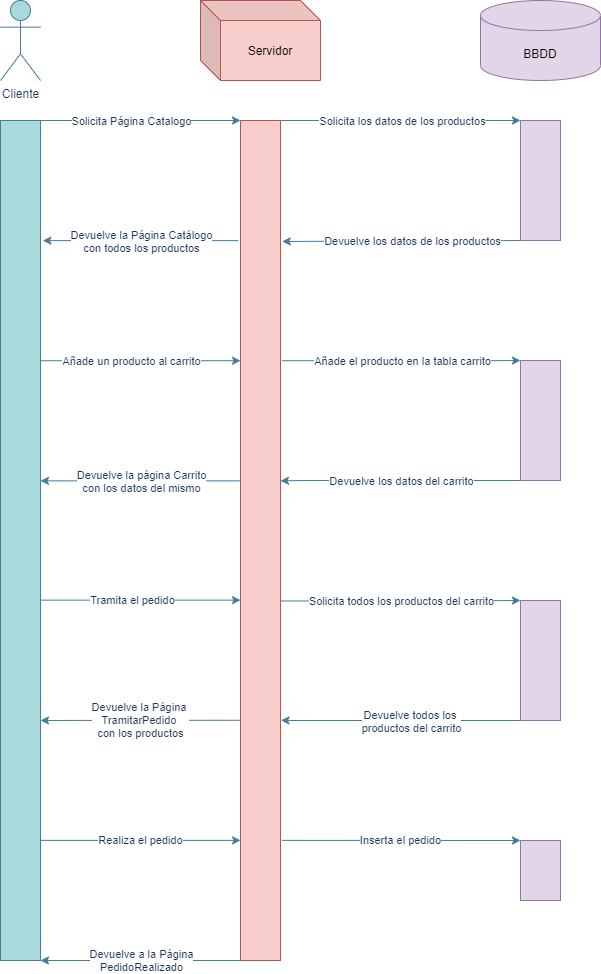

The diagram above was exported from draw.io. Its source (the exported page's mxGraphModel, read from the mxfile embedded in the PNG):
<mxGraphModel dx="1374" dy="772" grid="1" gridSize="10" guides="1" tooltips="1" connect="1" arrows="1" fold="1" page="1" pageScale="1" pageWidth="827" pageHeight="1169" math="0" shadow="0">
  <root>
    <mxCell id="RGzNj3PhNcoxDusXL8F5-0" />
    <mxCell id="RGzNj3PhNcoxDusXL8F5-1" parent="RGzNj3PhNcoxDusXL8F5-0" />
    <mxCell id="vkMrpO10YNfutaRM_gcO-0" value="Cliente" style="shape=umlActor;verticalLabelPosition=bottom;verticalAlign=top;html=1;outlineConnect=0;rounded=0;sketch=0;fontColor=#1D3557;strokeColor=#457B9D;fillColor=#A8DADC;" parent="RGzNj3PhNcoxDusXL8F5-1" vertex="1">
      <mxGeometry x="80" y="40" width="40" height="80" as="geometry" />
    </mxCell>
    <mxCell id="vkMrpO10YNfutaRM_gcO-1" value="BBDD" style="shape=cylinder3;whiteSpace=wrap;html=1;boundedLbl=1;backgroundOutline=1;size=15;rounded=0;sketch=0;strokeColor=#9673a6;fillColor=#e1d5e7;" parent="RGzNj3PhNcoxDusXL8F5-1" vertex="1">
      <mxGeometry x="560" y="40" width="120" height="80" as="geometry" />
    </mxCell>
    <mxCell id="vkMrpO10YNfutaRM_gcO-2" value="Servidor" style="shape=cube;whiteSpace=wrap;html=1;boundedLbl=1;backgroundOutline=1;darkOpacity=0.05;darkOpacity2=0.1;rounded=0;sketch=0;strokeColor=#b85450;fillColor=#f8cecc;" parent="RGzNj3PhNcoxDusXL8F5-1" vertex="1">
      <mxGeometry x="280" y="40" width="120" height="80" as="geometry" />
    </mxCell>
    <mxCell id="vkMrpO10YNfutaRM_gcO-3" style="edgeStyle=orthogonalEdgeStyle;sketch=0;orthogonalLoop=1;jettySize=auto;html=1;exitX=1;exitY=0;exitDx=0;exitDy=0;entryX=0;entryY=0;entryDx=0;entryDy=0;fontColor=#1D3557;strokeColor=#457B9D;fillColor=#A8DADC;rounded=1;" parent="RGzNj3PhNcoxDusXL8F5-1" source="vkMrpO10YNfutaRM_gcO-5" target="vkMrpO10YNfutaRM_gcO-8" edge="1">
      <mxGeometry relative="1" as="geometry">
        <Array as="points">
          <mxPoint x="180" y="160" />
          <mxPoint x="180" y="160" />
        </Array>
      </mxGeometry>
    </mxCell>
    <mxCell id="vkMrpO10YNfutaRM_gcO-4" value="Solicita Página Catalogo" style="edgeLabel;html=1;align=center;verticalAlign=middle;resizable=0;points=[];fontColor=#1D3557;" parent="vkMrpO10YNfutaRM_gcO-3" vertex="1" connectable="0">
      <mxGeometry x="-0.1554" y="-2" relative="1" as="geometry">
        <mxPoint x="6" y="-2" as="offset" />
      </mxGeometry>
    </mxCell>
    <mxCell id="exPM_qud8aTiPFY0sSUa-9" style="edgeStyle=orthogonalEdgeStyle;rounded=1;sketch=0;orthogonalLoop=1;jettySize=auto;html=1;fontColor=#1D3557;strokeColor=#457B9D;fillColor=#A8DADC;entryX=0;entryY=0.286;entryDx=0;entryDy=0;entryPerimeter=0;exitX=1;exitY=0.286;exitDx=0;exitDy=0;exitPerimeter=0;" parent="RGzNj3PhNcoxDusXL8F5-1" source="vkMrpO10YNfutaRM_gcO-5" target="vkMrpO10YNfutaRM_gcO-8" edge="1">
      <mxGeometry relative="1" as="geometry">
        <mxPoint x="140" y="400" as="sourcePoint" />
        <mxPoint x="310" y="400" as="targetPoint" />
        <Array as="points" />
      </mxGeometry>
    </mxCell>
    <mxCell id="exPM_qud8aTiPFY0sSUa-13" value="Añade un producto al carrito" style="edgeLabel;html=1;align=center;verticalAlign=middle;resizable=0;points=[];fontColor=#1D3557;" parent="exPM_qud8aTiPFY0sSUa-9" vertex="1" connectable="0">
      <mxGeometry x="-0.1214" y="-3" relative="1" as="geometry">
        <mxPoint x="2" y="-3" as="offset" />
      </mxGeometry>
    </mxCell>
    <mxCell id="exPM_qud8aTiPFY0sSUa-21" style="edgeStyle=orthogonalEdgeStyle;rounded=1;sketch=0;orthogonalLoop=1;jettySize=auto;html=1;fontColor=#1D3557;strokeColor=#457B9D;fillColor=#A8DADC;entryX=0;entryY=0.571;entryDx=0;entryDy=0;entryPerimeter=0;exitX=1;exitY=0.571;exitDx=0;exitDy=0;exitPerimeter=0;" parent="RGzNj3PhNcoxDusXL8F5-1" source="vkMrpO10YNfutaRM_gcO-5" target="vkMrpO10YNfutaRM_gcO-8" edge="1">
      <mxGeometry relative="1" as="geometry">
        <mxPoint x="140" y="640" as="sourcePoint" />
        <mxPoint x="300" y="640" as="targetPoint" />
        <Array as="points" />
      </mxGeometry>
    </mxCell>
    <mxCell id="exPM_qud8aTiPFY0sSUa-22" value="Tramita el pedido" style="edgeLabel;html=1;align=center;verticalAlign=middle;resizable=0;points=[];fontColor=#1D3557;" parent="exPM_qud8aTiPFY0sSUa-21" vertex="1" connectable="0">
      <mxGeometry x="-0.175" relative="1" as="geometry">
        <mxPoint x="8" as="offset" />
      </mxGeometry>
    </mxCell>
    <mxCell id="vkMrpO10YNfutaRM_gcO-5" value="" style="html=1;rounded=0;sketch=0;fontColor=#1D3557;strokeColor=#457B9D;fillColor=#A8DADC;" parent="RGzNj3PhNcoxDusXL8F5-1" vertex="1">
      <mxGeometry x="80" y="160" width="40" height="840" as="geometry" />
    </mxCell>
    <mxCell id="exPM_qud8aTiPFY0sSUa-1" style="edgeStyle=orthogonalEdgeStyle;rounded=1;sketch=0;orthogonalLoop=1;jettySize=auto;html=1;exitX=1;exitY=0;exitDx=0;exitDy=0;entryX=0;entryY=0;entryDx=0;entryDy=0;fontColor=#1D3557;strokeColor=#457B9D;fillColor=#A8DADC;" parent="RGzNj3PhNcoxDusXL8F5-1" source="vkMrpO10YNfutaRM_gcO-8" target="exPM_qud8aTiPFY0sSUa-0" edge="1">
      <mxGeometry relative="1" as="geometry">
        <Array as="points">
          <mxPoint x="500" y="160" />
          <mxPoint x="500" y="160" />
        </Array>
      </mxGeometry>
    </mxCell>
    <mxCell id="exPM_qud8aTiPFY0sSUa-2" value="Solicita los datos de los productos" style="edgeLabel;html=1;align=center;verticalAlign=middle;resizable=0;points=[];fontColor=#1D3557;" parent="exPM_qud8aTiPFY0sSUa-1" vertex="1" connectable="0">
      <mxGeometry x="0.0631" y="3" relative="1" as="geometry">
        <mxPoint x="-7" y="3" as="offset" />
      </mxGeometry>
    </mxCell>
    <mxCell id="exPM_qud8aTiPFY0sSUa-11" style="edgeStyle=orthogonalEdgeStyle;rounded=1;sketch=0;orthogonalLoop=1;jettySize=auto;html=1;fontColor=#1D3557;strokeColor=#457B9D;fillColor=#A8DADC;exitX=-0.054;exitY=0.143;exitDx=0;exitDy=0;exitPerimeter=0;entryX=1.058;entryY=0.143;entryDx=0;entryDy=0;entryPerimeter=0;" parent="RGzNj3PhNcoxDusXL8F5-1" source="vkMrpO10YNfutaRM_gcO-8" target="vkMrpO10YNfutaRM_gcO-5" edge="1">
      <mxGeometry relative="1" as="geometry">
        <mxPoint x="300" y="280" as="sourcePoint" />
        <mxPoint x="130" y="280" as="targetPoint" />
      </mxGeometry>
    </mxCell>
    <mxCell id="exPM_qud8aTiPFY0sSUa-12" value="Devuelve la Página Catálogo&lt;br&gt;con todos los productos" style="edgeLabel;html=1;align=center;verticalAlign=middle;resizable=0;points=[];fontColor=#1D3557;" parent="exPM_qud8aTiPFY0sSUa-11" vertex="1" connectable="0">
      <mxGeometry x="0.411" y="-2" relative="1" as="geometry">
        <mxPoint x="41" y="2" as="offset" />
      </mxGeometry>
    </mxCell>
    <mxCell id="exPM_qud8aTiPFY0sSUa-15" style="edgeStyle=orthogonalEdgeStyle;rounded=1;sketch=0;orthogonalLoop=1;jettySize=auto;html=1;entryX=0;entryY=0;entryDx=0;entryDy=0;fontColor=#1D3557;strokeColor=#457B9D;fillColor=#A8DADC;exitX=1.039;exitY=0.286;exitDx=0;exitDy=0;exitPerimeter=0;" parent="RGzNj3PhNcoxDusXL8F5-1" source="vkMrpO10YNfutaRM_gcO-8" target="exPM_qud8aTiPFY0sSUa-14" edge="1">
      <mxGeometry relative="1" as="geometry">
        <mxPoint x="380" y="400" as="sourcePoint" />
        <Array as="points">
          <mxPoint x="560" y="400" />
        </Array>
      </mxGeometry>
    </mxCell>
    <mxCell id="exPM_qud8aTiPFY0sSUa-16" value="Añade el producto en la tabla carrito" style="edgeLabel;html=1;align=center;verticalAlign=middle;resizable=0;points=[];fontColor=#1D3557;" parent="exPM_qud8aTiPFY0sSUa-15" vertex="1" connectable="0">
      <mxGeometry x="-0.1126" y="2" relative="1" as="geometry">
        <mxPoint x="14" y="2" as="offset" />
      </mxGeometry>
    </mxCell>
    <mxCell id="exPM_qud8aTiPFY0sSUa-19" style="edgeStyle=orthogonalEdgeStyle;rounded=1;sketch=0;orthogonalLoop=1;jettySize=auto;html=1;fontColor=#1D3557;strokeColor=#457B9D;fillColor=#A8DADC;entryX=1;entryY=0.429;entryDx=0;entryDy=0;entryPerimeter=0;exitX=0;exitY=0.429;exitDx=0;exitDy=0;exitPerimeter=0;" parent="RGzNj3PhNcoxDusXL8F5-1" source="vkMrpO10YNfutaRM_gcO-8" target="vkMrpO10YNfutaRM_gcO-5" edge="1">
      <mxGeometry relative="1" as="geometry">
        <mxPoint x="300" y="520" as="sourcePoint" />
        <mxPoint x="140" y="520" as="targetPoint" />
        <Array as="points" />
      </mxGeometry>
    </mxCell>
    <mxCell id="exPM_qud8aTiPFY0sSUa-20" value="Devuelve la página Carrito&lt;br&gt;con los datos del mismo" style="edgeLabel;html=1;align=center;verticalAlign=middle;resizable=0;points=[];fontColor=#1D3557;" parent="exPM_qud8aTiPFY0sSUa-19" vertex="1" connectable="0">
      <mxGeometry x="-0.1271" y="2" relative="1" as="geometry">
        <mxPoint x="-13" y="-2" as="offset" />
      </mxGeometry>
    </mxCell>
    <mxCell id="ebgembecn4ZXGq14ijk6-1" style="edgeStyle=orthogonalEdgeStyle;rounded=1;sketch=0;orthogonalLoop=1;jettySize=auto;html=1;entryX=0;entryY=0;entryDx=0;entryDy=0;fontColor=#1D3557;strokeColor=#457B9D;fillColor=#A8DADC;exitX=0.999;exitY=0.572;exitDx=0;exitDy=0;exitPerimeter=0;" parent="RGzNj3PhNcoxDusXL8F5-1" source="vkMrpO10YNfutaRM_gcO-8" target="ebgembecn4ZXGq14ijk6-0" edge="1">
      <mxGeometry relative="1" as="geometry">
        <mxPoint x="380" y="640" as="sourcePoint" />
        <Array as="points">
          <mxPoint x="520" y="640" />
        </Array>
      </mxGeometry>
    </mxCell>
    <mxCell id="ebgembecn4ZXGq14ijk6-2" value="Solicita todos los productos del carrito" style="edgeLabel;html=1;align=center;verticalAlign=middle;resizable=0;points=[];fontColor=#1D3557;" parent="ebgembecn4ZXGq14ijk6-1" vertex="1" connectable="0">
      <mxGeometry x="0.0833" y="-2" relative="1" as="geometry">
        <mxPoint x="-9" y="-2" as="offset" />
      </mxGeometry>
    </mxCell>
    <mxCell id="69UODKw1g9P0QLQ_n-Yg-2" style="edgeStyle=orthogonalEdgeStyle;rounded=1;sketch=0;orthogonalLoop=1;jettySize=auto;html=1;fontColor=#1D3557;strokeColor=#457B9D;fillColor=#A8DADC;exitX=0.007;exitY=0.714;exitDx=0;exitDy=0;exitPerimeter=0;" parent="RGzNj3PhNcoxDusXL8F5-1" source="vkMrpO10YNfutaRM_gcO-8" edge="1">
      <mxGeometry relative="1" as="geometry">
        <mxPoint x="120" y="760" as="targetPoint" />
        <mxPoint x="300" y="760" as="sourcePoint" />
        <Array as="points">
          <mxPoint x="220" y="760" />
        </Array>
      </mxGeometry>
    </mxCell>
    <mxCell id="69UODKw1g9P0QLQ_n-Yg-4" value="Devuelve la Página &lt;br&gt;TramitarPedido &lt;br&gt;con los productos" style="edgeLabel;html=1;align=center;verticalAlign=middle;resizable=0;points=[];fontColor=#1D3557;" parent="69UODKw1g9P0QLQ_n-Yg-2" vertex="1" connectable="0">
      <mxGeometry x="0.119" y="-2" relative="1" as="geometry">
        <mxPoint x="11" y="2" as="offset" />
      </mxGeometry>
    </mxCell>
    <mxCell id="vkMrpO10YNfutaRM_gcO-8" value="" style="html=1;rounded=0;sketch=0;strokeColor=#b85450;fillColor=#f8cecc;" parent="RGzNj3PhNcoxDusXL8F5-1" vertex="1">
      <mxGeometry x="320" y="160" width="40" height="840" as="geometry" />
    </mxCell>
    <mxCell id="exPM_qud8aTiPFY0sSUa-3" style="edgeStyle=orthogonalEdgeStyle;rounded=1;sketch=0;orthogonalLoop=1;jettySize=auto;html=1;exitX=0;exitY=1;exitDx=0;exitDy=0;fontColor=#1D3557;strokeColor=#457B9D;fillColor=#A8DADC;entryX=1.043;entryY=0.144;entryDx=0;entryDy=0;entryPerimeter=0;" parent="RGzNj3PhNcoxDusXL8F5-1" source="exPM_qud8aTiPFY0sSUa-0" target="vkMrpO10YNfutaRM_gcO-8" edge="1">
      <mxGeometry relative="1" as="geometry">
        <mxPoint x="380" y="280" as="targetPoint" />
        <Array as="points">
          <mxPoint x="362" y="280" />
        </Array>
      </mxGeometry>
    </mxCell>
    <mxCell id="exPM_qud8aTiPFY0sSUa-4" value="Devuelve los datos de los productos" style="edgeLabel;html=1;align=center;verticalAlign=middle;resizable=0;points=[];fontColor=#1D3557;" parent="exPM_qud8aTiPFY0sSUa-3" vertex="1" connectable="0">
      <mxGeometry x="-0.1921" relative="1" as="geometry">
        <mxPoint x="-13" as="offset" />
      </mxGeometry>
    </mxCell>
    <mxCell id="exPM_qud8aTiPFY0sSUa-0" value="" style="html=1;rounded=0;sketch=0;strokeColor=#9673a6;fillColor=#e1d5e7;" parent="RGzNj3PhNcoxDusXL8F5-1" vertex="1">
      <mxGeometry x="600" y="160" width="40" height="120" as="geometry" />
    </mxCell>
    <mxCell id="exPM_qud8aTiPFY0sSUa-17" style="edgeStyle=orthogonalEdgeStyle;rounded=1;sketch=0;orthogonalLoop=1;jettySize=auto;html=1;exitX=0;exitY=1;exitDx=0;exitDy=0;fontColor=#1D3557;strokeColor=#457B9D;fillColor=#A8DADC;entryX=1;entryY=0.429;entryDx=0;entryDy=0;entryPerimeter=0;" parent="RGzNj3PhNcoxDusXL8F5-1" source="exPM_qud8aTiPFY0sSUa-14" target="vkMrpO10YNfutaRM_gcO-8" edge="1">
      <mxGeometry relative="1" as="geometry">
        <mxPoint x="380" y="520" as="targetPoint" />
        <Array as="points">
          <mxPoint x="380" y="520" />
        </Array>
      </mxGeometry>
    </mxCell>
    <mxCell id="exPM_qud8aTiPFY0sSUa-18" value="Devuelve los datos del carrito" style="edgeLabel;html=1;align=center;verticalAlign=middle;resizable=0;points=[];fontColor=#1D3557;" parent="exPM_qud8aTiPFY0sSUa-17" vertex="1" connectable="0">
      <mxGeometry x="-0.1" y="-2" relative="1" as="geometry">
        <mxPoint x="-12" y="2" as="offset" />
      </mxGeometry>
    </mxCell>
    <mxCell id="exPM_qud8aTiPFY0sSUa-14" value="" style="html=1;rounded=0;sketch=0;strokeColor=#9673a6;fillColor=#e1d5e7;" parent="RGzNj3PhNcoxDusXL8F5-1" vertex="1">
      <mxGeometry x="600" y="400" width="40" height="120" as="geometry" />
    </mxCell>
    <mxCell id="69UODKw1g9P0QLQ_n-Yg-0" style="edgeStyle=orthogonalEdgeStyle;rounded=1;sketch=0;orthogonalLoop=1;jettySize=auto;html=1;exitX=0;exitY=1;exitDx=0;exitDy=0;fontColor=#1D3557;strokeColor=#457B9D;fillColor=#A8DADC;entryX=1.011;entryY=0.714;entryDx=0;entryDy=0;entryPerimeter=0;" parent="RGzNj3PhNcoxDusXL8F5-1" source="ebgembecn4ZXGq14ijk6-0" target="vkMrpO10YNfutaRM_gcO-8" edge="1">
      <mxGeometry relative="1" as="geometry">
        <mxPoint x="370" y="760.1428571428571" as="targetPoint" />
        <Array as="points">
          <mxPoint x="370" y="760" />
        </Array>
      </mxGeometry>
    </mxCell>
    <mxCell id="69UODKw1g9P0QLQ_n-Yg-1" value="Devuelve todos los &lt;br&gt;productos del carrito" style="edgeLabel;html=1;align=center;verticalAlign=middle;resizable=0;points=[];fontColor=#1D3557;" parent="69UODKw1g9P0QLQ_n-Yg-0" vertex="1" connectable="0">
      <mxGeometry x="-0.1267" y="1" relative="1" as="geometry">
        <mxPoint x="-5" y="-1" as="offset" />
      </mxGeometry>
    </mxCell>
    <mxCell id="ebgembecn4ZXGq14ijk6-0" value="" style="html=1;rounded=0;sketch=0;strokeColor=#9673a6;fillColor=#e1d5e7;" parent="RGzNj3PhNcoxDusXL8F5-1" vertex="1">
      <mxGeometry x="600" y="640" width="40" height="120" as="geometry" />
    </mxCell>
    <mxCell id="69UODKw1g9P0QLQ_n-Yg-5" value="" style="endArrow=classic;html=1;fontColor=#1D3557;strokeColor=#457B9D;fillColor=#A8DADC;entryX=0;entryY=0.857;entryDx=0;entryDy=0;entryPerimeter=0;exitX=0.999;exitY=0.857;exitDx=0;exitDy=0;exitPerimeter=0;" parent="RGzNj3PhNcoxDusXL8F5-1" source="vkMrpO10YNfutaRM_gcO-5" target="vkMrpO10YNfutaRM_gcO-8" edge="1">
      <mxGeometry width="50" height="50" relative="1" as="geometry">
        <mxPoint x="140" y="880" as="sourcePoint" />
        <mxPoint x="290" y="880" as="targetPoint" />
      </mxGeometry>
    </mxCell>
    <mxCell id="69UODKw1g9P0QLQ_n-Yg-6" value="Realiza el pedido" style="edgeLabel;html=1;align=center;verticalAlign=middle;resizable=0;points=[];fontColor=#1D3557;" parent="69UODKw1g9P0QLQ_n-Yg-5" vertex="1" connectable="0">
      <mxGeometry x="-0.3824" y="-1" relative="1" as="geometry">
        <mxPoint x="38" y="-1" as="offset" />
      </mxGeometry>
    </mxCell>
    <mxCell id="69UODKw1g9P0QLQ_n-Yg-7" value="" style="html=1;rounded=0;sketch=0;strokeColor=#9673a6;fillColor=#e1d5e7;" parent="RGzNj3PhNcoxDusXL8F5-1" vertex="1">
      <mxGeometry x="600" y="880" width="40" height="60" as="geometry" />
    </mxCell>
    <mxCell id="69UODKw1g9P0QLQ_n-Yg-8" value="" style="endArrow=classic;html=1;fontColor=#1D3557;strokeColor=#457B9D;fillColor=#A8DADC;entryX=0;entryY=0;entryDx=0;entryDy=0;exitX=1.032;exitY=0.857;exitDx=0;exitDy=0;exitPerimeter=0;" parent="RGzNj3PhNcoxDusXL8F5-1" source="vkMrpO10YNfutaRM_gcO-8" target="69UODKw1g9P0QLQ_n-Yg-7" edge="1">
      <mxGeometry width="50" height="50" relative="1" as="geometry">
        <mxPoint x="400" y="880" as="sourcePoint" />
        <mxPoint x="560" y="880" as="targetPoint" />
      </mxGeometry>
    </mxCell>
    <mxCell id="69UODKw1g9P0QLQ_n-Yg-9" value="Inserta el pedido" style="edgeLabel;html=1;align=center;verticalAlign=middle;resizable=0;points=[];fontColor=#1D3557;" parent="69UODKw1g9P0QLQ_n-Yg-8" vertex="1" connectable="0">
      <mxGeometry x="-0.1196" y="1" relative="1" as="geometry">
        <mxPoint x="13" y="1" as="offset" />
      </mxGeometry>
    </mxCell>
    <mxCell id="69UODKw1g9P0QLQ_n-Yg-10" value="" style="endArrow=classic;html=1;fontColor=#1D3557;strokeColor=#457B9D;fillColor=#A8DADC;entryX=1;entryY=1;entryDx=0;entryDy=0;exitX=0;exitY=1;exitDx=0;exitDy=0;" parent="RGzNj3PhNcoxDusXL8F5-1" source="vkMrpO10YNfutaRM_gcO-8" target="vkMrpO10YNfutaRM_gcO-5" edge="1">
      <mxGeometry width="50" height="50" relative="1" as="geometry">
        <mxPoint x="280" y="1000" as="sourcePoint" />
        <mxPoint x="140" y="1000" as="targetPoint" />
      </mxGeometry>
    </mxCell>
    <mxCell id="69UODKw1g9P0QLQ_n-Yg-11" value="Devuelve a la Página&lt;br&gt;PedidoRealizado" style="edgeLabel;html=1;align=center;verticalAlign=middle;resizable=0;points=[];fontColor=#1D3557;" parent="69UODKw1g9P0QLQ_n-Yg-10" vertex="1" connectable="0">
      <mxGeometry x="-0.1074" y="2" relative="1" as="geometry">
        <mxPoint x="-11" y="-2" as="offset" />
      </mxGeometry>
    </mxCell>
  </root>
</mxGraphModel>